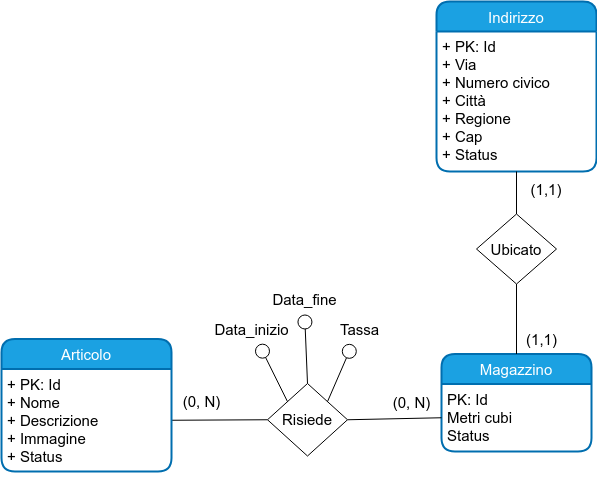

The diagram above was exported from draw.io. Its source (the exported page's mxGraphModel, read from the mxfile embedded in the PNG):
<mxGraphModel dx="1214" dy="565" grid="1" gridSize="10" guides="1" tooltips="1" connect="1" arrows="1" fold="1" page="1" pageScale="1" pageWidth="827" pageHeight="1169" math="0" shadow="0">
  <root>
    <mxCell id="0" />
    <mxCell id="1" parent="0" />
    <mxCell id="6" value="Magazzino" style="swimlane;childLayout=stackLayout;horizontal=1;startSize=30;horizontalStack=0;rounded=1;fontSize=15;fontStyle=0;strokeWidth=2;resizeParent=0;resizeLast=1;shadow=0;dashed=0;align=center;fillColor=#1ba1e2;fontColor=#ffffff;strokeColor=#006EAF;" vertex="1" parent="1">
      <mxGeometry x="630" y="482.5" width="150" height="97.5" as="geometry" />
    </mxCell>
    <mxCell id="7" value="PK: Id&#10;Metri cubi&#10;Status" style="align=left;strokeColor=none;fillColor=none;spacingLeft=4;fontSize=15;verticalAlign=top;resizable=0;rotatable=0;part=1;" vertex="1" parent="6">
      <mxGeometry y="30" width="150" height="67.5" as="geometry" />
    </mxCell>
    <mxCell id="8" style="edgeStyle=none;html=1;exitX=1;exitY=0.5;exitDx=0;exitDy=0;entryX=0;entryY=0.5;entryDx=0;entryDy=0;startArrow=none;startFill=0;endArrow=none;endFill=0;fontSize=15;" edge="1" parent="1" source="10" target="7">
      <mxGeometry relative="1" as="geometry">
        <Array as="points" />
        <mxPoint x="631" y="553.75" as="targetPoint" />
      </mxGeometry>
    </mxCell>
    <mxCell id="9" style="edgeStyle=none;html=1;exitX=0;exitY=0.5;exitDx=0;exitDy=0;endArrow=none;endFill=0;entryX=1;entryY=0.5;entryDx=0;entryDy=0;fontSize=15;" edge="1" parent="1" source="10" target="32">
      <mxGeometry relative="1" as="geometry">
        <mxPoint x="361" y="556.25" as="targetPoint" />
        <Array as="points" />
      </mxGeometry>
    </mxCell>
    <mxCell id="10" value="Risiede" style="shape=rhombus;perimeter=rhombusPerimeter;whiteSpace=wrap;html=1;align=center;fontSize=15;" vertex="1" parent="1">
      <mxGeometry x="456" y="512" width="80" height="72.5" as="geometry" />
    </mxCell>
    <mxCell id="13" value="(0, N)" style="text;html=1;align=center;verticalAlign=middle;resizable=0;points=[];autosize=1;strokeColor=none;fillColor=none;fontSize=15;" vertex="1" parent="1">
      <mxGeometry x="570" y="516.25" width="60" height="30" as="geometry" />
    </mxCell>
    <mxCell id="21" value="(0, N)" style="text;html=1;align=center;verticalAlign=middle;resizable=0;points=[];autosize=1;strokeColor=none;fillColor=none;fontSize=15;" vertex="1" parent="1">
      <mxGeometry x="360" y="515" width="60" height="30" as="geometry" />
    </mxCell>
    <mxCell id="23" style="edgeStyle=none;html=1;endArrow=circle;endFill=0;exitX=0.5;exitY=0;exitDx=0;exitDy=0;fontSize=15;" edge="1" parent="1" source="10" target="26">
      <mxGeometry relative="1" as="geometry">
        <mxPoint x="511" y="447.5" as="targetPoint" />
        <mxPoint x="521" y="571.2" as="sourcePoint" />
      </mxGeometry>
    </mxCell>
    <mxCell id="24" style="edgeStyle=none;html=1;endArrow=circle;endFill=0;exitX=0;exitY=0;exitDx=0;exitDy=0;fontSize=15;" edge="1" parent="1" source="10" target="25">
      <mxGeometry relative="1" as="geometry">
        <mxPoint x="471" y="477.5" as="targetPoint" />
        <mxPoint x="531" y="581.1999999999998" as="sourcePoint" />
        <Array as="points" />
      </mxGeometry>
    </mxCell>
    <mxCell id="25" value="Data_inizio" style="text;html=1;align=center;verticalAlign=middle;resizable=0;points=[];autosize=1;strokeColor=none;fillColor=none;fontSize=15;" vertex="1" parent="1">
      <mxGeometry x="390" y="442.5" width="100" height="30" as="geometry" />
    </mxCell>
    <mxCell id="26" value="Data_fine" style="text;html=1;align=center;verticalAlign=middle;resizable=0;points=[];autosize=1;strokeColor=none;fillColor=none;fontSize=15;" vertex="1" parent="1">
      <mxGeometry x="447.5" y="412.5" width="90" height="30" as="geometry" />
    </mxCell>
    <mxCell id="27" style="edgeStyle=none;html=1;endArrow=circle;endFill=0;exitX=1;exitY=0;exitDx=0;exitDy=0;fontSize=15;" edge="1" parent="1" source="10" target="28">
      <mxGeometry relative="1" as="geometry">
        <mxPoint x="561" y="477.5" as="targetPoint" />
        <mxPoint x="551" y="566.11" as="sourcePoint" />
      </mxGeometry>
    </mxCell>
    <mxCell id="28" value="Tassa" style="text;html=1;align=center;verticalAlign=middle;resizable=0;points=[];autosize=1;strokeColor=none;fillColor=none;fontSize=15;" vertex="1" parent="1">
      <mxGeometry x="517.5" y="442.5" width="60" height="30" as="geometry" />
    </mxCell>
    <mxCell id="29" value="Articolo" style="swimlane;childLayout=stackLayout;horizontal=1;startSize=30;horizontalStack=0;rounded=1;fontSize=15;fontStyle=0;strokeWidth=2;resizeParent=0;resizeLast=1;shadow=0;dashed=0;align=center;arcSize=15;fillColor=#1ba1e2;fontColor=#ffffff;strokeColor=#006EAF;" vertex="1" parent="1">
      <mxGeometry x="190" y="467.5" width="170" height="132.5" as="geometry" />
    </mxCell>
    <mxCell id="30" style="edgeStyle=none;html=1;fontSize=15;" edge="1" parent="29" source="32" target="29">
      <mxGeometry relative="1" as="geometry" />
    </mxCell>
    <mxCell id="31" style="edgeStyle=none;html=1;endArrow=none;endFill=0;fontSize=15;" edge="1" parent="29" source="32" target="29">
      <mxGeometry relative="1" as="geometry" />
    </mxCell>
    <mxCell id="32" value="+ PK: Id&#10;+ Nome&#10;+ Descrizione&#10;+ Immagine&#10;+ Status" style="align=left;strokeColor=none;fillColor=none;spacingLeft=4;fontSize=15;verticalAlign=top;resizable=0;rotatable=0;part=1;" vertex="1" parent="29">
      <mxGeometry y="30" width="170" height="102.5" as="geometry" />
    </mxCell>
    <mxCell id="36" value="Indirizzo" style="swimlane;childLayout=stackLayout;horizontal=1;startSize=30;horizontalStack=0;rounded=1;fontSize=15;fontStyle=0;strokeWidth=2;resizeParent=0;resizeLast=1;shadow=0;dashed=0;align=center;fillColor=#1ba1e2;fontColor=#ffffff;strokeColor=#006EAF;" vertex="1" parent="1">
      <mxGeometry x="625" y="130" width="160" height="170" as="geometry" />
    </mxCell>
    <mxCell id="37" value="+ PK: Id&#10;+ Via&#10;+ Numero civico&#10;+ Città&#10;+ Regione&#10;+ Cap&#10;+ Status" style="align=left;strokeColor=none;fillColor=none;spacingLeft=4;fontSize=15;verticalAlign=top;resizable=0;rotatable=0;part=1;" vertex="1" parent="36">
      <mxGeometry y="30" width="160" height="140" as="geometry" />
    </mxCell>
    <mxCell id="38" style="edgeStyle=none;html=1;exitX=0.5;exitY=0;exitDx=0;exitDy=0;entryX=0.5;entryY=1;entryDx=0;entryDy=0;startArrow=none;startFill=0;endArrow=none;endFill=0;fontSize=15;" edge="1" parent="1" source="39" target="37">
      <mxGeometry relative="1" as="geometry" />
    </mxCell>
    <mxCell id="42" style="edgeStyle=none;html=1;exitX=0.5;exitY=1;exitDx=0;exitDy=0;entryX=0.5;entryY=0;entryDx=0;entryDy=0;endArrow=none;endFill=0;fontSize=15;" edge="1" parent="1" source="39" target="6">
      <mxGeometry relative="1" as="geometry" />
    </mxCell>
    <mxCell id="39" value="Ubicato" style="shape=rhombus;perimeter=rhombusPerimeter;whiteSpace=wrap;html=1;align=center;fontSize=15;" vertex="1" parent="1">
      <mxGeometry x="665" y="342.5" width="80" height="70" as="geometry" />
    </mxCell>
    <mxCell id="40" value="(1,1)" style="text;html=1;strokeColor=none;fillColor=none;align=center;verticalAlign=middle;whiteSpace=wrap;rounded=0;fontSize=15;" vertex="1" parent="1">
      <mxGeometry x="705" y="302.49999999999994" width="60" height="30" as="geometry" />
    </mxCell>
    <mxCell id="43" value="(1,1)" style="text;html=1;align=center;verticalAlign=middle;resizable=0;points=[];autosize=1;strokeColor=none;fillColor=none;fontSize=15;" vertex="1" parent="1">
      <mxGeometry x="705" y="452.5" width="50" height="30" as="geometry" />
    </mxCell>
  </root>
</mxGraphModel>